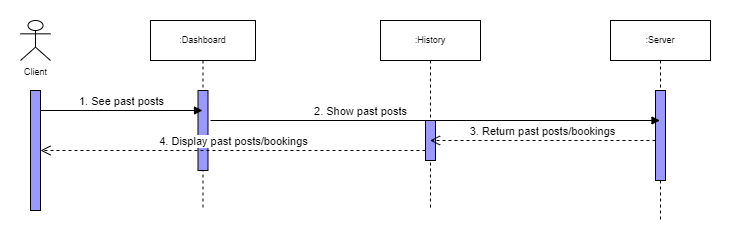

The diagram above was exported from draw.io. Its source (the exported page's mxGraphModel, read from the mxfile embedded in the PNG):
<mxGraphModel dx="924" dy="492" grid="1" gridSize="10" guides="1" tooltips="1" connect="1" arrows="1" fold="1" page="1" pageScale="1" pageWidth="850" pageHeight="1100" math="0" shadow="0">
  <root>
    <mxCell id="0" />
    <mxCell id="1" parent="0" />
    <mxCell id="JozxFMzBYzhRCD5GzamL-1" value="" style="rounded=0;whiteSpace=wrap;html=1;strokeColor=none;" vertex="1" parent="1">
      <mxGeometry x="60" y="20" width="730" height="250" as="geometry" />
    </mxCell>
    <mxCell id="QhWGHDIUyn8lNXFD92sW-1" value=":Dashboard" style="shape=umlLifeline;perimeter=lifelinePerimeter;whiteSpace=wrap;html=1;container=1;collapsible=0;recursiveResize=0;outlineConnect=0;shadow=0;sketch=0;fontSize=9;" parent="1" vertex="1">
      <mxGeometry x="210" y="40" width="105" height="190" as="geometry" />
    </mxCell>
    <mxCell id="QhWGHDIUyn8lNXFD92sW-2" value="" style="html=1;points=[];perimeter=orthogonalPerimeter;rounded=0;shadow=0;glass=0;sketch=0;strokeColor=#000000;fillColor=#9999FF;fontSize=9;" parent="QhWGHDIUyn8lNXFD92sW-1" vertex="1">
      <mxGeometry x="47.5" y="70" width="10" height="80" as="geometry" />
    </mxCell>
    <mxCell id="QhWGHDIUyn8lNXFD92sW-11" value="Client" style="shape=umlActor;verticalLabelPosition=bottom;verticalAlign=top;html=1;rounded=0;shadow=0;glass=0;sketch=0;strokeColor=#000000;fillColor=none;fontSize=9;" parent="1" vertex="1">
      <mxGeometry x="80" y="40" width="30" height="40" as="geometry" />
    </mxCell>
    <mxCell id="QhWGHDIUyn8lNXFD92sW-12" value="" style="html=1;points=[];perimeter=orthogonalPerimeter;rounded=0;shadow=0;glass=0;sketch=0;strokeColor=#000000;fillColor=#9999FF;fontSize=9;" parent="1" vertex="1">
      <mxGeometry x="90" y="110" width="10" height="120" as="geometry" />
    </mxCell>
    <mxCell id="QhWGHDIUyn8lNXFD92sW-18" value=":History" style="shape=umlLifeline;perimeter=lifelinePerimeter;whiteSpace=wrap;html=1;container=1;collapsible=0;recursiveResize=0;outlineConnect=0;shadow=0;sketch=0;fontSize=9;" parent="1" vertex="1">
      <mxGeometry x="440" y="40" width="100" height="190" as="geometry" />
    </mxCell>
    <mxCell id="CdD-JN2Myw06PhNwoX4V-3" value="" style="html=1;points=[];perimeter=orthogonalPerimeter;rounded=0;shadow=0;glass=0;sketch=0;strokeColor=#000000;fillColor=#9999FF;fontSize=9;" parent="QhWGHDIUyn8lNXFD92sW-18" vertex="1">
      <mxGeometry x="45" y="100" width="10" height="40" as="geometry" />
    </mxCell>
    <mxCell id="QhWGHDIUyn8lNXFD92sW-28" value=":Server" style="shape=umlLifeline;perimeter=lifelinePerimeter;whiteSpace=wrap;html=1;container=1;collapsible=0;recursiveResize=0;outlineConnect=0;shadow=0;sketch=0;fontSize=9;" parent="1" vertex="1">
      <mxGeometry x="670" y="40" width="100" height="200" as="geometry" />
    </mxCell>
    <mxCell id="QhWGHDIUyn8lNXFD92sW-29" value="" style="html=1;points=[];perimeter=orthogonalPerimeter;rounded=0;shadow=0;glass=0;sketch=0;strokeColor=#000000;fillColor=#9999FF;fontSize=9;" parent="QhWGHDIUyn8lNXFD92sW-28" vertex="1">
      <mxGeometry x="45" y="70" width="10" height="90" as="geometry" />
    </mxCell>
    <mxCell id="003Ext9WT4wfm1R3ovQO-3" value="3. Return past posts/bookings" style="html=1;verticalAlign=bottom;endArrow=open;dashed=1;endSize=8;rounded=0;" parent="QhWGHDIUyn8lNXFD92sW-28" target="QhWGHDIUyn8lNXFD92sW-18" edge="1">
      <mxGeometry relative="1" as="geometry">
        <mxPoint x="45" y="120" as="sourcePoint" />
        <mxPoint x="-35" y="120" as="targetPoint" />
      </mxGeometry>
    </mxCell>
    <mxCell id="003Ext9WT4wfm1R3ovQO-1" value="1. See past posts" style="html=1;verticalAlign=bottom;endArrow=block;rounded=0;" parent="1" target="QhWGHDIUyn8lNXFD92sW-1" edge="1">
      <mxGeometry width="80" relative="1" as="geometry">
        <mxPoint x="100" y="130" as="sourcePoint" />
        <mxPoint x="180" y="130" as="targetPoint" />
      </mxGeometry>
    </mxCell>
    <mxCell id="003Ext9WT4wfm1R3ovQO-2" value="2. Show past posts" style="html=1;verticalAlign=bottom;endArrow=block;rounded=0;" parent="1" target="QhWGHDIUyn8lNXFD92sW-28" edge="1">
      <mxGeometry x="-0.3326" width="80" relative="1" as="geometry">
        <mxPoint x="270" y="140" as="sourcePoint" />
        <mxPoint x="432" y="140" as="targetPoint" />
        <mxPoint as="offset" />
      </mxGeometry>
    </mxCell>
    <mxCell id="003Ext9WT4wfm1R3ovQO-5" value="4. Display past posts/bookings" style="html=1;verticalAlign=bottom;endArrow=open;dashed=1;endSize=8;rounded=0;" parent="1" edge="1">
      <mxGeometry relative="1" as="geometry">
        <mxPoint x="484.97" y="170" as="sourcePoint" />
        <mxPoint x="100" y="170" as="targetPoint" />
      </mxGeometry>
    </mxCell>
  </root>
</mxGraphModel>